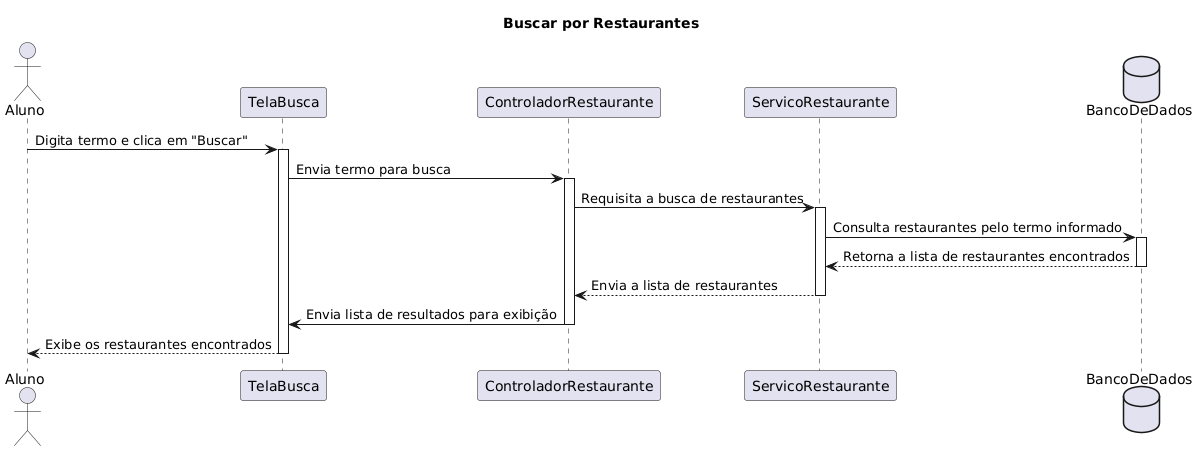

The diagram above was rendered by PlantUML. Its source (embedded in the PNG):
@startuml
title Buscar por Restaurantes

actor Aluno
participant "TelaBusca" as Tela
participant "ControladorRestaurante" as Controlador
participant "ServicoRestaurante" as Servico
database "BancoDeDados" as BD

Aluno -> Tela : Digita termo e clica em "Buscar"
activate Tela
Tela -> Controlador : Envia termo para busca
activate Controlador
Controlador -> Servico : Requisita a busca de restaurantes
activate Servico
Servico -> BD : Consulta restaurantes pelo termo informado
activate BD
BD --> Servico : Retorna a lista de restaurantes encontrados
deactivate BD
Servico --> Controlador : Envia a lista de restaurantes
deactivate Servico
Controlador -> Tela : Envia lista de resultados para exibição
deactivate Controlador
Tela --> Aluno : Exibe os restaurantes encontrados
deactivate Tela
@enduml